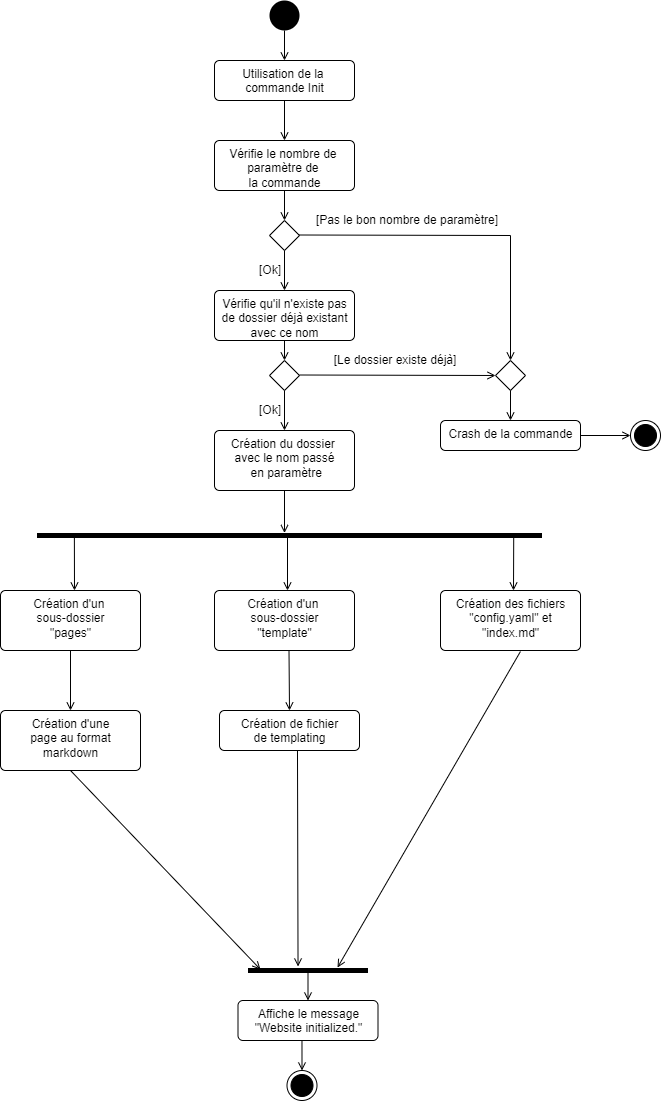

The diagram above was exported from draw.io. Its source (the exported page's mxGraphModel, read from the mxfile embedded in the PNG):
<mxGraphModel dx="1422" dy="766" grid="1" gridSize="10" guides="1" tooltips="1" connect="1" arrows="1" fold="1" page="1" pageScale="1" pageWidth="827" pageHeight="1169" math="0" shadow="0">
  <root>
    <mxCell id="0" />
    <mxCell id="1" parent="0" />
    <mxCell id="XH8fKBZJLKtaLv0hOslC-3" value="" style="ellipse;fillColor=#000000;strokeColor=none;" vertex="1" parent="1">
      <mxGeometry x="399" y="40" width="30" height="30" as="geometry" />
    </mxCell>
    <mxCell id="XH8fKBZJLKtaLv0hOslC-4" value="Utilisation de la &lt;br&gt;commande Init" style="html=1;align=center;verticalAlign=top;rounded=1;absoluteArcSize=1;arcSize=10;dashed=0;" vertex="1" parent="1">
      <mxGeometry x="344" y="100" width="140" height="40" as="geometry" />
    </mxCell>
    <mxCell id="XH8fKBZJLKtaLv0hOslC-11" value="" style="endArrow=open;html=1;rounded=0;align=center;verticalAlign=top;endFill=0;labelBackgroundColor=none;endSize=6;exitX=0.5;exitY=1;exitDx=0;exitDy=0;entryX=0.5;entryY=0;entryDx=0;entryDy=0;" edge="1" source="XH8fKBZJLKtaLv0hOslC-3" parent="1" target="XH8fKBZJLKtaLv0hOslC-4">
      <mxGeometry relative="1" as="geometry">
        <mxPoint x="494" y="292" as="targetPoint" />
      </mxGeometry>
    </mxCell>
    <mxCell id="XH8fKBZJLKtaLv0hOslC-14" value="" style="endArrow=open;html=1;rounded=0;align=center;verticalAlign=top;endFill=0;labelBackgroundColor=none;endSize=6;exitX=0.5;exitY=1;exitDx=0;exitDy=0;" edge="1" parent="1">
      <mxGeometry relative="1" as="geometry">
        <mxPoint x="414" y="260" as="targetPoint" />
        <mxPoint x="414" y="230" as="sourcePoint" />
      </mxGeometry>
    </mxCell>
    <mxCell id="XH8fKBZJLKtaLv0hOslC-15" value="" style="rhombus;" vertex="1" parent="1">
      <mxGeometry x="399" y="260" width="30" height="30" as="geometry" />
    </mxCell>
    <mxCell id="XH8fKBZJLKtaLv0hOslC-17" value="" style="endArrow=open;html=1;rounded=0;align=center;verticalAlign=top;endFill=0;labelBackgroundColor=none;endSize=6;entryX=0.5;entryY=0;entryDx=0;entryDy=0;" edge="1" parent="1" target="XH8fKBZJLKtaLv0hOslC-68">
      <mxGeometry relative="1" as="geometry">
        <mxPoint x="680" y="380" as="targetPoint" />
        <mxPoint x="429" y="274.5" as="sourcePoint" />
        <Array as="points">
          <mxPoint x="640" y="275" />
        </Array>
      </mxGeometry>
    </mxCell>
    <mxCell id="XH8fKBZJLKtaLv0hOslC-18" value="[Pas le bon nombre de paramètre]" style="text;html=1;strokeColor=none;fillColor=none;align=center;verticalAlign=middle;whiteSpace=wrap;rounded=0;" vertex="1" parent="1">
      <mxGeometry x="416.5" y="250" width="240" height="20" as="geometry" />
    </mxCell>
    <mxCell id="XH8fKBZJLKtaLv0hOslC-26" value="" style="endArrow=open;html=1;rounded=0;align=center;verticalAlign=top;endFill=0;labelBackgroundColor=none;endSize=6;exitX=0.5;exitY=1;exitDx=0;exitDy=0;" edge="1" parent="1" source="XH8fKBZJLKtaLv0hOslC-15">
      <mxGeometry relative="1" as="geometry">
        <mxPoint x="414" y="330" as="targetPoint" />
        <mxPoint x="424" y="240" as="sourcePoint" />
      </mxGeometry>
    </mxCell>
    <mxCell id="XH8fKBZJLKtaLv0hOslC-27" value="Vérifie qu'il n'existe pas&lt;br&gt;de dossier déjà existant&lt;br&gt;avec ce nom" style="html=1;align=center;verticalAlign=top;rounded=1;absoluteArcSize=1;arcSize=10;dashed=0;" vertex="1" parent="1">
      <mxGeometry x="344" y="330" width="140" height="50" as="geometry" />
    </mxCell>
    <mxCell id="XH8fKBZJLKtaLv0hOslC-28" value="" style="endArrow=open;html=1;rounded=0;align=center;verticalAlign=top;endFill=0;labelBackgroundColor=none;endSize=6;exitX=0.5;exitY=1;exitDx=0;exitDy=0;" edge="1" parent="1" source="XH8fKBZJLKtaLv0hOslC-4">
      <mxGeometry relative="1" as="geometry">
        <mxPoint x="414" y="180" as="targetPoint" />
        <mxPoint x="424" y="80" as="sourcePoint" />
      </mxGeometry>
    </mxCell>
    <mxCell id="XH8fKBZJLKtaLv0hOslC-29" value="Vérifie le nombre de &lt;br&gt;paramètre de &lt;br&gt;la commande&lt;br&gt;" style="html=1;align=center;verticalAlign=top;rounded=1;absoluteArcSize=1;arcSize=10;dashed=0;" vertex="1" parent="1">
      <mxGeometry x="344" y="180" width="140" height="50" as="geometry" />
    </mxCell>
    <mxCell id="XH8fKBZJLKtaLv0hOslC-32" value="" style="endArrow=open;html=1;rounded=0;align=center;verticalAlign=top;endFill=0;labelBackgroundColor=none;endSize=6;" edge="1" parent="1">
      <mxGeometry relative="1" as="geometry">
        <mxPoint x="414" y="400" as="targetPoint" />
        <mxPoint x="414" y="380" as="sourcePoint" />
      </mxGeometry>
    </mxCell>
    <mxCell id="XH8fKBZJLKtaLv0hOslC-33" value="" style="rhombus;" vertex="1" parent="1">
      <mxGeometry x="399" y="400" width="30" height="30" as="geometry" />
    </mxCell>
    <mxCell id="XH8fKBZJLKtaLv0hOslC-34" value="" style="endArrow=open;html=1;rounded=0;align=center;verticalAlign=top;endFill=0;labelBackgroundColor=none;endSize=6;entryX=0;entryY=0.5;entryDx=0;entryDy=0;" edge="1" parent="1" target="XH8fKBZJLKtaLv0hOslC-68">
      <mxGeometry relative="1" as="geometry">
        <mxPoint x="650" y="415" as="targetPoint" />
        <mxPoint x="429" y="414.5" as="sourcePoint" />
        <Array as="points" />
      </mxGeometry>
    </mxCell>
    <mxCell id="XH8fKBZJLKtaLv0hOslC-35" value="[Le dossier existe déjà]" style="text;html=1;strokeColor=none;fillColor=none;align=center;verticalAlign=middle;whiteSpace=wrap;rounded=0;" vertex="1" parent="1">
      <mxGeometry x="440" y="390" width="170" height="20" as="geometry" />
    </mxCell>
    <mxCell id="XH8fKBZJLKtaLv0hOslC-40" value="" style="endArrow=open;html=1;rounded=0;align=center;verticalAlign=top;endFill=0;labelBackgroundColor=none;endSize=6;exitX=0.5;exitY=1;exitDx=0;exitDy=0;" edge="1" parent="1" source="XH8fKBZJLKtaLv0hOslC-33">
      <mxGeometry relative="1" as="geometry">
        <mxPoint x="414" y="470" as="targetPoint" />
        <mxPoint x="424" y="380" as="sourcePoint" />
      </mxGeometry>
    </mxCell>
    <mxCell id="XH8fKBZJLKtaLv0hOslC-41" value="Création du dossier &lt;br&gt;avec le nom passé&lt;br&gt;&amp;nbsp;en paramètre" style="html=1;align=center;verticalAlign=top;rounded=1;absoluteArcSize=1;arcSize=10;dashed=0;" vertex="1" parent="1">
      <mxGeometry x="344" y="470" width="140" height="60" as="geometry" />
    </mxCell>
    <mxCell id="XH8fKBZJLKtaLv0hOslC-42" value="[Ok]" style="text;html=1;strokeColor=none;fillColor=none;align=center;verticalAlign=middle;whiteSpace=wrap;rounded=0;" vertex="1" parent="1">
      <mxGeometry x="280" y="300" width="240" height="20" as="geometry" />
    </mxCell>
    <mxCell id="XH8fKBZJLKtaLv0hOslC-43" value="[Ok]" style="text;html=1;strokeColor=none;fillColor=none;align=center;verticalAlign=middle;whiteSpace=wrap;rounded=0;" vertex="1" parent="1">
      <mxGeometry x="280" y="440" width="240" height="20" as="geometry" />
    </mxCell>
    <mxCell id="XH8fKBZJLKtaLv0hOslC-44" value="" style="html=1;points=[];perimeter=orthogonalPerimeter;fillColor=#000000;strokeColor=none;rotation=90;" vertex="1" parent="1">
      <mxGeometry x="416.5" y="322.5" width="5" height="505" as="geometry" />
    </mxCell>
    <mxCell id="XH8fKBZJLKtaLv0hOslC-46" value="" style="endArrow=open;html=1;rounded=0;align=center;verticalAlign=top;endFill=0;labelBackgroundColor=none;endSize=6;exitX=0.5;exitY=1;exitDx=0;exitDy=0;" edge="1" parent="1" source="XH8fKBZJLKtaLv0hOslC-41" target="XH8fKBZJLKtaLv0hOslC-44">
      <mxGeometry relative="1" as="geometry">
        <mxPoint x="424" y="410" as="targetPoint" />
        <mxPoint x="424" y="390" as="sourcePoint" />
      </mxGeometry>
    </mxCell>
    <mxCell id="XH8fKBZJLKtaLv0hOslC-47" value="" style="endArrow=open;html=1;rounded=0;align=center;verticalAlign=top;endFill=0;labelBackgroundColor=none;endSize=6;exitX=0.3;exitY=0.926;exitDx=0;exitDy=0;exitPerimeter=0;" edge="1" parent="1" source="XH8fKBZJLKtaLv0hOslC-44">
      <mxGeometry relative="1" as="geometry">
        <mxPoint x="204" y="630" as="targetPoint" />
        <mxPoint x="424" y="540" as="sourcePoint" />
      </mxGeometry>
    </mxCell>
    <mxCell id="XH8fKBZJLKtaLv0hOslC-48" value="" style="endArrow=open;html=1;rounded=0;align=center;verticalAlign=top;endFill=0;labelBackgroundColor=none;endSize=6;" edge="1" parent="1">
      <mxGeometry relative="1" as="geometry">
        <mxPoint x="417" y="630" as="targetPoint" />
        <mxPoint x="417" y="575" as="sourcePoint" />
      </mxGeometry>
    </mxCell>
    <mxCell id="XH8fKBZJLKtaLv0hOslC-49" value="" style="endArrow=open;html=1;rounded=0;align=center;verticalAlign=top;endFill=0;labelBackgroundColor=none;endSize=6;exitX=0.5;exitY=0.056;exitDx=0;exitDy=0;exitPerimeter=0;" edge="1" parent="1" source="XH8fKBZJLKtaLv0hOslC-44">
      <mxGeometry relative="1" as="geometry">
        <mxPoint x="643" y="630" as="targetPoint" />
        <mxPoint x="420.03999999999996" y="584" as="sourcePoint" />
      </mxGeometry>
    </mxCell>
    <mxCell id="XH8fKBZJLKtaLv0hOslC-50" value="Affiche le message&lt;br&gt;&quot;Website initialized.&quot;" style="html=1;align=center;verticalAlign=top;rounded=1;absoluteArcSize=1;arcSize=10;dashed=0;" vertex="1" parent="1">
      <mxGeometry x="367.5" y="1040" width="140" height="40" as="geometry" />
    </mxCell>
    <mxCell id="XH8fKBZJLKtaLv0hOslC-51" value="" style="html=1;points=[];perimeter=orthogonalPerimeter;fillColor=#000000;strokeColor=none;rotation=90;" vertex="1" parent="1">
      <mxGeometry x="435" y="950" width="5" height="120" as="geometry" />
    </mxCell>
    <mxCell id="XH8fKBZJLKtaLv0hOslC-52" value="" style="endArrow=open;html=1;rounded=0;align=center;verticalAlign=top;endFill=0;labelBackgroundColor=none;endSize=6;" edge="1" parent="1" target="XH8fKBZJLKtaLv0hOslC-50">
      <mxGeometry relative="1" as="geometry">
        <mxPoint x="437.5" y="732.5" as="targetPoint" />
        <mxPoint x="437.5" y="1010" as="sourcePoint" />
      </mxGeometry>
    </mxCell>
    <mxCell id="XH8fKBZJLKtaLv0hOslC-53" value="Création d'un&amp;nbsp;&lt;br&gt;sous-dossier&lt;br&gt;&quot;pages&quot;" style="html=1;align=center;verticalAlign=top;rounded=1;absoluteArcSize=1;arcSize=10;dashed=0;" vertex="1" parent="1">
      <mxGeometry x="130" y="630" width="140" height="60" as="geometry" />
    </mxCell>
    <mxCell id="XH8fKBZJLKtaLv0hOslC-54" value="Création d'un&amp;nbsp;&lt;br&gt;sous-dossier&lt;br&gt;&quot;template&quot;" style="html=1;align=center;verticalAlign=top;rounded=1;absoluteArcSize=1;arcSize=10;dashed=0;" vertex="1" parent="1">
      <mxGeometry x="344" y="630" width="140" height="60" as="geometry" />
    </mxCell>
    <mxCell id="XH8fKBZJLKtaLv0hOslC-55" value="Création des fichiers&lt;br&gt;&quot;config.yaml&quot; et&lt;br&gt;&quot;index.md&quot;" style="html=1;align=center;verticalAlign=top;rounded=1;absoluteArcSize=1;arcSize=10;dashed=0;" vertex="1" parent="1">
      <mxGeometry x="570" y="630" width="140" height="60" as="geometry" />
    </mxCell>
    <mxCell id="XH8fKBZJLKtaLv0hOslC-57" value="" style="endArrow=open;html=1;rounded=0;align=center;verticalAlign=top;endFill=0;labelBackgroundColor=none;endSize=6;exitX=0.3;exitY=0.926;exitDx=0;exitDy=0;exitPerimeter=0;entryX=0.5;entryY=0;entryDx=0;entryDy=0;" edge="1" parent="1" target="XH8fKBZJLKtaLv0hOslC-59">
      <mxGeometry relative="1" as="geometry">
        <mxPoint x="200.13" y="746" as="targetPoint" />
        <mxPoint x="199.9999999999999" y="690" as="sourcePoint" />
      </mxGeometry>
    </mxCell>
    <mxCell id="XH8fKBZJLKtaLv0hOslC-58" value="" style="endArrow=open;html=1;rounded=0;align=center;verticalAlign=top;endFill=0;labelBackgroundColor=none;endSize=6;exitX=0.3;exitY=0.926;exitDx=0;exitDy=0;exitPerimeter=0;entryX=0.5;entryY=0;entryDx=0;entryDy=0;" edge="1" parent="1" target="XH8fKBZJLKtaLv0hOslC-60">
      <mxGeometry relative="1" as="geometry">
        <mxPoint x="418.63" y="746" as="targetPoint" />
        <mxPoint x="418.4999999999999" y="690" as="sourcePoint" />
      </mxGeometry>
    </mxCell>
    <mxCell id="XH8fKBZJLKtaLv0hOslC-59" value="Création d'une&lt;br&gt;page au format&lt;br&gt;markdown" style="html=1;align=center;verticalAlign=top;rounded=1;absoluteArcSize=1;arcSize=10;dashed=0;" vertex="1" parent="1">
      <mxGeometry x="130" y="750" width="140" height="60" as="geometry" />
    </mxCell>
    <mxCell id="XH8fKBZJLKtaLv0hOslC-60" value="Création de fichier&lt;br&gt;de templating" style="html=1;align=center;verticalAlign=top;rounded=1;absoluteArcSize=1;arcSize=10;dashed=0;" vertex="1" parent="1">
      <mxGeometry x="349" y="750" width="140" height="40" as="geometry" />
    </mxCell>
    <mxCell id="XH8fKBZJLKtaLv0hOslC-61" value="" style="endArrow=open;html=1;rounded=0;align=center;verticalAlign=top;endFill=0;labelBackgroundColor=none;endSize=6;exitX=0.557;exitY=1;exitDx=0;exitDy=0;exitPerimeter=0;entryX=-0.3;entryY=0.583;entryDx=0;entryDy=0;entryPerimeter=0;" edge="1" parent="1" source="XH8fKBZJLKtaLv0hOslC-60" target="XH8fKBZJLKtaLv0hOslC-51">
      <mxGeometry relative="1" as="geometry">
        <mxPoint x="500.5" y="860" as="targetPoint" />
        <mxPoint x="500" y="800" as="sourcePoint" />
      </mxGeometry>
    </mxCell>
    <mxCell id="XH8fKBZJLKtaLv0hOslC-62" value="" style="endArrow=open;html=1;rounded=0;align=center;verticalAlign=top;endFill=0;labelBackgroundColor=none;endSize=6;exitX=0.571;exitY=1.017;exitDx=0;exitDy=0;exitPerimeter=0;entryX=-0.1;entryY=0.254;entryDx=0;entryDy=0;entryPerimeter=0;" edge="1" parent="1" source="XH8fKBZJLKtaLv0hOslC-55" target="XH8fKBZJLKtaLv0hOslC-51">
      <mxGeometry relative="1" as="geometry">
        <mxPoint x="650.56" y="916" as="targetPoint" />
        <mxPoint x="650" y="700" as="sourcePoint" />
      </mxGeometry>
    </mxCell>
    <mxCell id="XH8fKBZJLKtaLv0hOslC-63" value="" style="endArrow=open;html=1;rounded=0;align=center;verticalAlign=top;endFill=0;labelBackgroundColor=none;endSize=6;exitX=0.5;exitY=1;exitDx=0;exitDy=0;entryX=0.3;entryY=0.896;entryDx=0;entryDy=0;entryPerimeter=0;" edge="1" parent="1" source="XH8fKBZJLKtaLv0hOslC-59" target="XH8fKBZJLKtaLv0hOslC-51">
      <mxGeometry relative="1" as="geometry">
        <mxPoint x="437.53999999999996" y="1016" as="targetPoint" />
        <mxPoint x="436.98" y="800" as="sourcePoint" />
      </mxGeometry>
    </mxCell>
    <mxCell id="XH8fKBZJLKtaLv0hOslC-64" value="" style="ellipse;html=1;shape=endState;fillColor=#000000;strokeColor=#000000;" vertex="1" parent="1">
      <mxGeometry x="416.5" y="1110" width="30" height="30" as="geometry" />
    </mxCell>
    <mxCell id="XH8fKBZJLKtaLv0hOslC-66" value="" style="endArrow=open;html=1;rounded=0;align=center;verticalAlign=top;endFill=0;labelBackgroundColor=none;endSize=6;exitX=0.457;exitY=1;exitDx=0;exitDy=0;entryX=0.5;entryY=0;entryDx=0;entryDy=0;exitPerimeter=0;" edge="1" parent="1" source="XH8fKBZJLKtaLv0hOslC-50" target="XH8fKBZJLKtaLv0hOslC-64">
      <mxGeometry relative="1" as="geometry">
        <mxPoint x="477.02" y="1017" as="targetPoint" />
        <mxPoint x="659.94" y="701.02" as="sourcePoint" />
      </mxGeometry>
    </mxCell>
    <mxCell id="XH8fKBZJLKtaLv0hOslC-67" value="" style="ellipse;html=1;shape=endState;fillColor=#000000;strokeColor=#000000;" vertex="1" parent="1">
      <mxGeometry x="760" y="460" width="30" height="30" as="geometry" />
    </mxCell>
    <mxCell id="XH8fKBZJLKtaLv0hOslC-68" value="" style="rhombus;" vertex="1" parent="1">
      <mxGeometry x="625" y="400" width="30" height="30" as="geometry" />
    </mxCell>
    <mxCell id="XH8fKBZJLKtaLv0hOslC-69" value="" style="endArrow=open;html=1;rounded=0;align=center;verticalAlign=top;endFill=0;labelBackgroundColor=none;endSize=6;exitX=0.5;exitY=1;exitDx=0;exitDy=0;" edge="1" parent="1" source="XH8fKBZJLKtaLv0hOslC-68">
      <mxGeometry relative="1" as="geometry">
        <mxPoint x="640" y="460" as="targetPoint" />
        <mxPoint x="685" y="420" as="sourcePoint" />
        <Array as="points" />
      </mxGeometry>
    </mxCell>
    <mxCell id="XH8fKBZJLKtaLv0hOslC-70" value="Crash de la commande&lt;br&gt;" style="html=1;align=center;verticalAlign=top;rounded=1;absoluteArcSize=1;arcSize=10;dashed=0;" vertex="1" parent="1">
      <mxGeometry x="570" y="460" width="140" height="30" as="geometry" />
    </mxCell>
    <mxCell id="XH8fKBZJLKtaLv0hOslC-71" value="" style="endArrow=open;html=1;rounded=0;align=center;verticalAlign=top;endFill=0;labelBackgroundColor=none;endSize=6;exitX=1;exitY=0.5;exitDx=0;exitDy=0;entryX=0;entryY=0.5;entryDx=0;entryDy=0;" edge="1" parent="1" source="XH8fKBZJLKtaLv0hOslC-70" target="XH8fKBZJLKtaLv0hOslC-67">
      <mxGeometry relative="1" as="geometry">
        <mxPoint x="650" y="470" as="targetPoint" />
        <mxPoint x="650" y="440" as="sourcePoint" />
        <Array as="points" />
      </mxGeometry>
    </mxCell>
  </root>
</mxGraphModel>